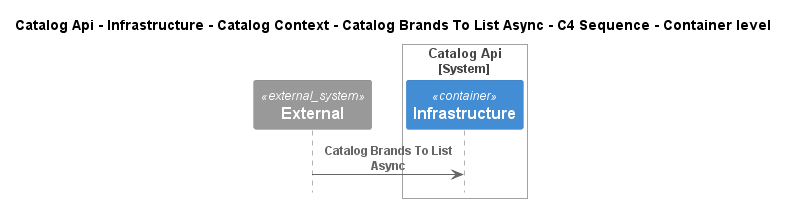

The diagram above was rendered by PlantUML. Its source (embedded in the PNG):
@startuml
!pragma layout smetana
!include ..\..\..\..\..\..\..\..\..\..\..\.c4s\C4_Sequence.puml

title Catalog Api - Infrastructure - Catalog Context - Catalog Brands To List Async - C4 Sequence - Container level

System_Ext(C4InterFlow.SoftwareSystems.ExternalSystem, "External", "")

System_Boundary(dotnet.eShop.Architecture.SoftwareSystems.CatalogApi, "Catalog Api")
    Container(dotnet.eShop.Architecture.SoftwareSystems.CatalogApi.Containers.Infrastructure, "Infrastructure", "", "")
Boundary_End()

Rel(C4InterFlow.SoftwareSystems.ExternalSystem, dotnet.eShop.Architecture.SoftwareSystems.CatalogApi.Containers.Infrastructure, "Catalog Brands To List Async")


@enduml